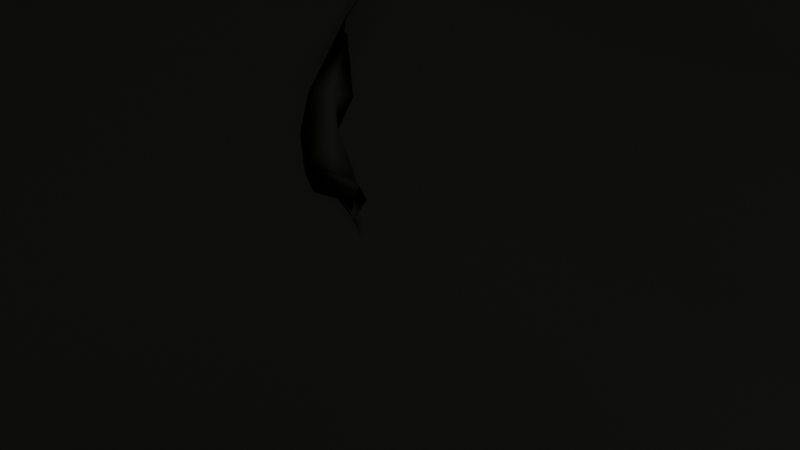 # Source: Rock_01.blend  (saved by Blender 4.0.34; exported with 4.5.12 LTS)
import bpy
from mathutils import Matrix  # noqa: F401  (used for matrix-valued properties, if any)

bpy.ops.wm.read_factory_settings(use_empty=True)
scene = bpy.context.scene
scene.name = 'Scene'

# ---- collections
col_collection = bpy.data.collections.new('Collection'); scene.collection.children.link(col_collection)

# ---- materials (node trees are filled in below, after node groups)
mat_mat_eight_ball = bpy.data.materials.new('mat_eight_ball')
mat_mat_eight_ball.use_transparent_shadow = False

# ---- material node trees
mat_mat_eight_ball.use_nodes = True; mat_mat_eight_ball.node_tree.nodes.clear()
_N = mat_mat_eight_ball.node_tree.nodes; _L = mat_mat_eight_ball.node_tree.links
n0 = _N.new('ShaderNodeBsdfPrincipled'); n0.name = 'Principled BSDF'; n0.location = (10, 300)
n0.inputs[0].default_value = (0.08374, 0.08844, 0.06838, 1.0)
n0.inputs[2].default_value = 0.7208
n0.inputs[3].default_value = 1.45
n0.inputs[20].default_value = 0.3287
n1 = _N.new('ShaderNodeOutputMaterial'); n1.name = 'Material Output'; n1.location = (300, 300)
_L.new(n0.outputs[0], n1.inputs[0])
n1.is_active_output = True

# ---- world
world_world = bpy.data.worlds.new('World'); scene.world = world_world
world_world.use_nodes = True; world_world.node_tree.nodes.clear()
_N = world_world.node_tree.nodes; _L = world_world.node_tree.links
n0 = _N.new('ShaderNodeOutputWorld'); n0.name = 'World Output'; n0.location = (300, 300)
n1 = _N.new('ShaderNodeBackground'); n1.name = 'Background'; n1.location = (10, 300)
n1.inputs[0].default_value = (0.05088, 0.05088, 0.05088, 1.0)
_L.new(n1.outputs[0], n0.inputs[0])
n0.is_active_output = True
world_world.color = (0.05088, 0.05088, 0.05088)
world_world.use_sun_shadow = False
world_world.sun_shadow_jitter_overblur = 0.0

# ---- cameras
cam_camera = bpy.data.cameras.new('Camera')
cam_camera.clip_end = 100.0
cam_camera.ortho_scale = 7.314

# ---- lights
light_light = bpy.data.lights.new('Light', 'POINT')
light_light.transmission_factor = 0.0
light_light.use_soft_falloff = False
light_light.energy = 1000.0
light_light.shadow_soft_size = 0.1
light_light.shadow_maximum_resolution = 0.006
light_light.use_absolute_resolution = True

# ---- meshes
me_rock = bpy.data.meshes.new('rock')
me_rock.from_pydata([(0.0, 0.0, 0.5), (0.5, -0.5, -0.5), (0.5, 0.5, -0.5), (-0.5, 0.5, -0.5), (-0.5, -0.5, -0.5), (0.0, -0.3333, 0.0), (0.3333, 0.0, 0.0), (0.0, 0.3333, 0.0), (-0.3333, 0.0, 0.0), (0.0, 0.0, -0.5)], [], [(0, 1, 6), (0, 6, 2), (0, 2, 7), (0, 7, 3), (0, 3, 8), (0, 8, 4), (0, 4, 5), (0, 5, 1), (1, 9, 2), (2, 9, 3), (3, 9, 4), (4, 9, 1), (1, 2, 6), (2, 3, 7), (3, 4, 8), (4, 1, 5)])
me_rock.polygons.foreach_set('use_smooth', [True] * 16)
_k = {(0, 6): 0.24379, (0, 7): 0.51053, (0, 8): 0.5883, (1, 2): 0.45151, (2, 3): 0.54785, (1, 6): 0.44465, (2, 7): 0.6542, (4, 5): 0.60354}
me_rock.attributes.new('crease_edge', 'FLOAT', 'EDGE').data.foreach_set('value', [_k.get((min(e.vertices), max(e.vertices)), 0.0) for e in me_rock.edges])
me_rock.materials.append(mat_mat_eight_ball)
me_rock.update()

# ---- objects
ob_light = bpy.data.objects.new('Light', light_light)
ob_camera = bpy.data.objects.new('Camera', cam_camera)
ob_rock = bpy.data.objects.new('rock', me_rock)

# ---- transforms, parenting, visibility, modifiers, constraints
ob_light.location = (4.076, 1.005, 5.904)
ob_light.rotation_euler = (0.6503, 0.05522, 1.866)
ob_light.lock_rotations_4d = False
ob_light.empty_display_type = 'ARROWS'
ob_light.color = (0.0, 0.0, 0.0, 0.0)
ob_light.lineart.crease_threshold = 0.0
ob_camera.location = (7.359, -6.926, 4.958)
ob_camera.rotation_euler = (1.109, 0.0, 0.8149)
ob_camera.lock_rotations_4d = False
ob_camera.empty_display_type = 'ARROWS'
ob_camera.color = (0.0, 0.0, 0.0, 0.0)
ob_camera.display_type = 'WIRE'
ob_camera.lineart.crease_threshold = 0.0
ob_rock.location = (-1.079, 7.43e-07, 3.762)
ob_rock.scale = (15.84, 15.84, 15.84)
_m = ob_rock.modifiers.new('Subsurf', 'SUBSURF')
_m.levels = 2
_m.render_levels = 3
_m = ob_rock.modifiers.new('Subsurf.001', 'SUBSURF')
_m.levels = 2
_m.render_levels = 3
_m = ob_rock.modifiers.new('Displace', 'DISPLACE')
_m.mid_level = 0.0
_m.strength = 0.003972
_m = ob_rock.modifiers.new('Displace.001', 'DISPLACE')
_m.mid_level = 0.0
_m.strength = 0.4806
_m = ob_rock.modifiers.new('Displace.002', 'DISPLACE')
_m.strength = 0.046
_m = ob_rock.modifiers.new('Displace.003', 'DISPLACE')
_m.strength = 0.02212

# ---- collection membership
col_collection.objects.link(ob_light)
col_collection.objects.link(ob_camera)
col_collection.objects.link(ob_rock)

# ---- scene / render settings (as saved in the file)
scene.camera = ob_camera
scene.frame_start = 1; scene.frame_end = 250; scene.frame_set(207)
scene.render.engine = 'BLENDER_EEVEE_NEXT'
scene.cycles.sampling_pattern = 'TABULATED_SOBOL'
bpy.context.view_layer.update()
